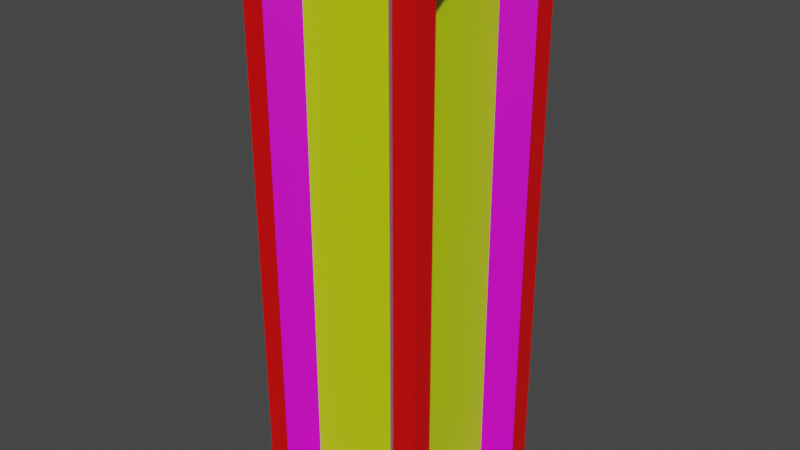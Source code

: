 # Source: Pillar2.blend  (saved by Blender 2.80.44; exported with 4.5.12 LTS)
import bpy
from mathutils import Matrix  # noqa: F401  (used for matrix-valued properties, if any)

bpy.ops.wm.read_factory_settings(use_empty=True)
scene = bpy.context.scene
scene.name = 'Scene'

# ---- collections
col_collection = bpy.data.collections.new('Collection'); scene.collection.children.link(col_collection)

# ---- materials (node trees are filled in below, after node groups)
mat_main = bpy.data.materials.new('Main')
mat_main.alpha_threshold = 0.0
mat_main.use_transparent_shadow = False
mat_main.roughness = 0.5
mat_main.line_color = (0.0, 0.0, 0.0, 1.0)
mat_border = bpy.data.materials.new('Border')
mat_border.use_transparent_shadow = False
mat_border.roughness = 0.25
mat_innerborder = bpy.data.materials.new('InnerBorder')
mat_innerborder.use_transparent_shadow = False
mat_innerborder.roughness = 0.25

# ---- material node trees
mat_main.use_nodes = True; mat_main.node_tree.nodes.clear()
_N = mat_main.node_tree.nodes; _L = mat_main.node_tree.links
n0 = _N.new('ShaderNodeOutputMaterial'); n0.name = 'Material Output'; n0.location = (300, 300)
n1 = _N.new('ShaderNodeBsdfPrincipled'); n1.name = 'Principled BSDF'; n1.location = (10, 300)
n1.distribution = 'GGX'
n1.subsurface_method = 'BURLEY'
n1.inputs[0].default_value = (0.5891, 0.8, 0.0, 1.0)
n1.inputs[3].default_value = 1.45
_L.new(n1.outputs[0], n0.inputs[0])
n0.is_active_output = True
mat_border.use_nodes = True; mat_border.node_tree.nodes.clear()
_N = mat_border.node_tree.nodes; _L = mat_border.node_tree.links
n0 = _N.new('ShaderNodeOutputMaterial'); n0.name = 'Material Output'; n0.location = (300, 300)
n1 = _N.new('ShaderNodeBsdfPrincipled'); n1.name = 'Principled BSDF'; n1.location = (10, 300)
n1.distribution = 'GGX'
n1.subsurface_method = 'BURLEY'
n1.inputs[0].default_value = (0.8, 0.0, 0.0, 1.0)
n1.inputs[3].default_value = 1.45
_L.new(n1.outputs[0], n0.inputs[0])
n0.is_active_output = True
mat_innerborder.use_nodes = True; mat_innerborder.node_tree.nodes.clear()
_N = mat_innerborder.node_tree.nodes; _L = mat_innerborder.node_tree.links
n0 = _N.new('ShaderNodeOutputMaterial'); n0.name = 'Material Output'; n0.location = (300, 300)
n1 = _N.new('ShaderNodeBsdfPrincipled'); n1.name = 'Principled BSDF'; n1.location = (10, 300)
n1.distribution = 'GGX'
n1.subsurface_method = 'BURLEY'
n1.inputs[0].default_value = (0.8, 0.0, 0.6973, 1.0)
n1.inputs[3].default_value = 1.45
_L.new(n1.outputs[0], n0.inputs[0])
n0.is_active_output = True

# ---- world
world_world = bpy.data.worlds.new('World'); scene.world = world_world
world_world.use_nodes = True; world_world.node_tree.nodes.clear()
_N = world_world.node_tree.nodes; _L = world_world.node_tree.links
n0 = _N.new('ShaderNodeOutputWorld'); n0.name = 'World Output'; n0.location = (300, 300)
n1 = _N.new('ShaderNodeBackground'); n1.name = 'Background'; n1.location = (10, 300)
n1.inputs[0].default_value = (0.05088, 0.05088, 0.05088, 1.0)
_L.new(n1.outputs[0], n0.inputs[0])
n0.is_active_output = True
world_world.color = (0.05088, 0.05088, 0.05088)
world_world.use_sun_shadow = False
world_world.sun_shadow_jitter_overblur = 0.0

# ---- meshes
me_cube = bpy.data.meshes.new('Cube')
me_cube.from_pydata([(4.0, 4.0, 25.0), (4.0, 4.0, 0.0), (-4.0, 4.0, 25.0), (-4.0, 4.0, 0.0), (0.0, 4.0, 0.0), (0.0, 4.0, 25.0), (-2.0, 4.0, 0.0), (-2.0, 4.0, 25.0), (-3.0, 4.0, 0.0), (-3.0, 4.0, 25.0), (2.0, 4.0, 25.0), (2.0, 4.0, 0.0), (3.0, 4.0, 25.0), (3.0, 4.0, 0.0), (4.0, 4.0, 12.5), (-4.0, 4.0, 12.5), (0.0, 3.0, 12.5), (-2.0, 3.0, 12.5), (-3.0, 4.0, 12.5), (2.0, 3.0, 12.5), (3.0, 4.0, 12.5), (4.0, 4.0, 6.25), (-4.0, 4.0, 6.25), (0.0, 3.0, 6.25), (-2.0, 3.0, 6.25), (-3.0, 4.0, 6.25), (2.0, 3.0, 6.25), (3.0, 4.0, 6.25), (4.0, 4.0, 3.125), (-4.0, 4.0, 3.125), (0.0, 3.0, 3.125), (-2.0, 3.0, 3.125), (-3.0, 4.0, 3.125), (2.0, 3.0, 3.125), (3.0, 4.0, 3.125), (4.0, 4.0, 1.562), (-4.0, 4.0, 1.562), (0.0, 3.0, 1.562), (-2.0, 3.0, 1.562), (-3.0, 4.0, 1.562), (2.0, 3.0, 1.562), (3.0, 4.0, 1.562), (4.0, 4.0, 0.7812), (-4.0, 4.0, 0.7812), (0.0, 4.0, 0.7812), (-2.0, 4.0, 0.7812), (-3.0, 4.0, 0.7812), (2.0, 4.0, 0.7812), (3.0, 4.0, 0.7812), (4.0, 4.0, 18.75), (-4.0, 4.0, 18.75), (0.0, 3.0, 18.75), (-2.0, 3.0, 18.75), (-3.0, 4.0, 18.75), (2.0, 3.0, 18.75), (3.0, 4.0, 18.75), (4.0, 4.0, 21.88), (-4.0, 4.0, 21.88), (0.0, 3.0, 21.88), (-2.0, 3.0, 21.88), (-3.0, 4.0, 21.88), (2.0, 3.0, 21.88), (3.0, 4.0, 21.88), (4.0, 4.0, 23.44), (-4.0, 4.0, 23.44), (0.0, 3.0, 23.44), (-2.0, 3.0, 23.44), (-3.0, 4.0, 23.44), (2.0, 3.0, 23.44), (3.0, 4.0, 23.44), (4.0, 4.0, 24.13), (-4.0, 4.0, 24.13), (0.0, 4.0, 24.13), (-2.0, 4.0, 24.13), (-3.0, 4.0, 24.13), (2.0, 4.0, 24.13), (3.0, 4.0, 24.13), (-4.0, 2.0, 25.0), (4.0, 2.0, 0.0), (-3.0, 2.0, 12.5), (-3.0, 2.0, 6.25), (-3.0, 2.0, 3.125), (-3.0, 2.0, 1.562), (-4.0, 2.0, 0.7812), (-3.0, 2.0, 18.75), (-3.0, 2.0, 21.88), (-3.0, 2.0, 23.44), (-4.0, 2.0, 24.13), (-4.0, 2.0, 0.0), (4.0, 2.0, 25.0), (0.0, 2.0, 0.0), (0.0, 2.0, 25.0), (-2.0, 2.0, 0.0), (-2.0, 2.0, 25.0), (-3.0, 2.0, 0.0), (-3.0, 2.0, 25.0), (2.0, 2.0, 25.0), (2.0, 2.0, 0.0), (3.0, 2.0, 25.0), (3.0, 2.0, 0.0), (3.0, 2.0, 12.5), (3.0, 2.0, 6.25), (3.0, 2.0, 3.125), (3.0, 2.0, 1.562), (4.0, 2.0, 0.7812), (3.0, 2.0, 18.75), (3.0, 2.0, 21.88), (3.0, 2.0, 23.44), (4.0, 2.0, 24.13), (-4.0, 3.0, 25.0), (4.0, 3.0, 0.0), (-4.0, 3.0, 12.5), (-4.0, 3.0, 6.25), (-4.0, 3.0, 3.125), (-4.0, 3.0, 1.562), (-4.0, 3.0, 0.7812), (-4.0, 3.0, 18.75), (-4.0, 3.0, 21.88), (-4.0, 3.0, 23.44), (-4.0, 3.0, 24.13), (-4.0, 3.0, 0.0), (4.0, 3.0, 25.0), (0.0, 3.0, 0.0), (0.0, 3.0, 25.0), (-2.0, 3.0, 0.0), (-2.0, 3.0, 25.0), (-3.0, 3.0, 0.0), (-3.0, 3.0, 25.0), (2.0, 3.0, 25.0), (2.0, 3.0, 0.0), (3.0, 3.0, 25.0), (3.0, 3.0, 0.0), (4.0, 3.0, 12.5), (4.0, 3.0, 6.25), (4.0, 3.0, 3.125), (4.0, 3.0, 1.562), (4.0, 3.0, 0.7812), (4.0, 3.0, 18.75), (4.0, 3.0, 21.88), (4.0, 3.0, 23.44), (4.0, 3.0, 24.13), (4.0, -4.0, 25.0), (4.0, -4.0, 0.0), (-4.0, -4.0, 25.0), (-4.0, -4.0, 0.0), (0.0, -4.0, 0.0), (0.0, -4.0, 25.0), (-2.0, -4.0, 0.0), (-2.0, -4.0, 25.0), (-3.0, -4.0, 0.0), (-3.0, -4.0, 25.0), (2.0, -4.0, 25.0), (2.0, -4.0, 0.0), (3.0, -4.0, 25.0), (3.0, -4.0, 0.0), (4.0, -4.0, 12.5), (-4.0, -4.0, 12.5), (0.0, -3.0, 12.5), (-2.0, -3.0, 12.5), (-3.0, -4.0, 12.5), (2.0, -3.0, 12.5), (3.0, -4.0, 12.5), (4.0, -4.0, 6.25), (-4.0, -4.0, 6.25), (0.0, -3.0, 6.25), (-2.0, -3.0, 6.25), (-3.0, -4.0, 6.25), (2.0, -3.0, 6.25), (3.0, -4.0, 6.25), (4.0, -4.0, 3.125), (-4.0, -4.0, 3.125), (0.0, -3.0, 3.125), (-2.0, -3.0, 3.125), (-3.0, -4.0, 3.125), (2.0, -3.0, 3.125), (3.0, -4.0, 3.125), (4.0, -4.0, 1.562), (-4.0, -4.0, 1.562), (0.0, -3.0, 1.562), (-2.0, -3.0, 1.562), (-3.0, -4.0, 1.562), (2.0, -3.0, 1.562), (3.0, -4.0, 1.562), (4.0, -4.0, 0.7812), (-4.0, -4.0, 0.7812), (0.0, -4.0, 0.7812), (-2.0, -4.0, 0.7812), (-3.0, -4.0, 0.7812), (2.0, -4.0, 0.7812), (3.0, -4.0, 0.7812), (4.0, -4.0, 18.75), (-4.0, -4.0, 18.75), (0.0, -3.0, 18.75), (-2.0, -3.0, 18.75), (-3.0, -4.0, 18.75), (2.0, -3.0, 18.75), (3.0, -4.0, 18.75), (4.0, -4.0, 21.88), (-4.0, -4.0, 21.88), (0.0, -3.0, 21.88), (-2.0, -3.0, 21.88), (-3.0, -4.0, 21.88), (2.0, -3.0, 21.88), (3.0, -4.0, 21.88), (4.0, -4.0, 23.44), (-4.0, -4.0, 23.44), (0.0, -3.0, 23.44), (-2.0, -3.0, 23.44), (-3.0, -4.0, 23.44), (2.0, -3.0, 23.44), (3.0, -4.0, 23.44), (4.0, -4.0, 24.13), (-4.0, -4.0, 24.13), (0.0, -4.0, 24.13), (-2.0, -4.0, 24.13), (-3.0, -4.0, 24.13), (2.0, -4.0, 24.13), (3.0, -4.0, 24.13), (-4.0, 0.0, 0.0), (4.0, 0.0, 25.0), (-4.0, 0.0, 25.0), (4.0, 0.0, 0.0), (0.0, 0.0, 0.0), (0.0, 0.0, 25.0), (-2.0, 0.0, 0.0), (-2.0, 0.0, 25.0), (-3.0, 0.0, 0.0), (-3.0, 0.0, 25.0), (2.0, 0.0, 25.0), (2.0, 0.0, 0.0), (3.0, 0.0, 25.0), (3.0, 0.0, 0.0), (3.0, 0.0, 12.5), (-3.0, 0.0, 12.5), (-3.0, 0.0, 6.25), (3.0, 0.0, 6.25), (3.0, 0.0, 3.125), (-3.0, 0.0, 3.125), (-3.0, 0.0, 1.562), (3.0, 0.0, 1.562), (4.0, 0.0, 0.7812), (-4.0, 0.0, 0.7812), (3.0, 0.0, 18.75), (-3.0, 0.0, 18.75), (3.0, 0.0, 21.88), (-3.0, 0.0, 21.88), (3.0, 0.0, 23.44), (-3.0, 0.0, 23.44), (4.0, 0.0, 24.13), (-4.0, 0.0, 24.13), (-4.0, -2.0, 25.0), (4.0, -2.0, 0.0), (-3.0, -2.0, 12.5), (-3.0, -2.0, 6.25), (-3.0, -2.0, 3.125), (-3.0, -2.0, 1.562), (-4.0, -2.0, 0.7812), (-3.0, -2.0, 18.75), (-3.0, -2.0, 21.88), (-3.0, -2.0, 23.44), (-4.0, -2.0, 24.13), (-4.0, -2.0, 0.0), (4.0, -2.0, 25.0), (0.0, -2.0, 0.0), (0.0, -2.0, 25.0), (-2.0, -2.0, 0.0), (-2.0, -2.0, 25.0), (-3.0, -2.0, 0.0), (-3.0, -2.0, 25.0), (2.0, -2.0, 25.0), (2.0, -2.0, 0.0), (3.0, -2.0, 25.0), (3.0, -2.0, 0.0), (3.0, -2.0, 12.5), (3.0, -2.0, 6.25), (3.0, -2.0, 3.125), (3.0, -2.0, 1.562), (4.0, -2.0, 0.7812), (3.0, -2.0, 18.75), (3.0, -2.0, 21.88), (3.0, -2.0, 23.44), (4.0, -2.0, 24.13), (-4.0, -3.0, 25.0), (4.0, -3.0, 0.0), (-4.0, -3.0, 12.5), (-4.0, -3.0, 6.25), (-4.0, -3.0, 3.125), (-4.0, -3.0, 1.562), (-4.0, -3.0, 0.7812), (-4.0, -3.0, 18.75), (-4.0, -3.0, 21.88), (-4.0, -3.0, 23.44), (-4.0, -3.0, 24.13), (-4.0, -3.0, 0.0), (4.0, -3.0, 25.0), (0.0, -3.0, 0.0), (0.0, -3.0, 25.0), (-2.0, -3.0, 0.0), (-2.0, -3.0, 25.0), (-3.0, -3.0, 0.0), (-3.0, -3.0, 25.0), (2.0, -3.0, 25.0), (2.0, -3.0, 0.0), (3.0, -3.0, 25.0), (3.0, -3.0, 0.0), (4.0, -3.0, 12.5), (4.0, -3.0, 6.25), (4.0, -3.0, 3.125), (4.0, -3.0, 1.562), (4.0, -3.0, 0.7812), (4.0, -3.0, 18.75), (4.0, -3.0, 21.88), (4.0, -3.0, 23.44), (4.0, -3.0, 24.13)], [], [(119, 109, 2, 71), (76, 12, 0, 70), (73, 7, 5, 72), (74, 9, 7, 73), (71, 2, 9, 74), (72, 5, 10, 75), (75, 10, 12, 76), (26, 19, 20, 27), (23, 16, 19, 26), (22, 15, 18, 25), (25, 18, 17, 24), (24, 17, 16, 23), (27, 20, 14, 21), (112, 111, 15, 22), (113, 112, 22, 29), (34, 27, 21, 28), (31, 24, 23, 30), (32, 25, 24, 31), (29, 22, 25, 32), (30, 23, 26, 33), (33, 26, 27, 34), (40, 33, 34, 41), (37, 30, 33, 40), (36, 29, 32, 39), (39, 32, 31, 38), (38, 31, 30, 37), (41, 34, 28, 35), (114, 113, 29, 36), (115, 114, 36, 43), (48, 41, 35, 42), (45, 38, 37, 44), (46, 39, 38, 45), (43, 36, 39, 46), (44, 37, 40, 47), (47, 40, 41, 48), (11, 47, 48, 13), (4, 44, 47, 11), (3, 43, 46, 8), (8, 46, 45, 6), (6, 45, 44, 4), (13, 48, 42, 1), (120, 115, 43, 3), (19, 54, 55, 20), (16, 51, 54, 19), (15, 50, 53, 18), (18, 53, 52, 17), (17, 52, 51, 16), (20, 55, 49, 14), (111, 116, 50, 15), (54, 61, 62, 55), (51, 58, 61, 54), (50, 57, 60, 53), (53, 60, 59, 52), (52, 59, 58, 51), (55, 62, 56, 49), (116, 117, 57, 50), (61, 68, 69, 62), (58, 65, 68, 61), (57, 64, 67, 60), (60, 67, 66, 59), (59, 66, 65, 58), (62, 69, 63, 56), (117, 118, 64, 57), (68, 75, 76, 69), (65, 72, 75, 68), (64, 71, 74, 67), (67, 74, 73, 66), (66, 73, 72, 65), (69, 76, 70, 63), (118, 119, 71, 64), (107, 108, 248, 246), (106, 107, 246, 244), (105, 106, 244, 242), (100, 105, 242, 232), (78, 104, 240, 221), (104, 103, 239, 240), (103, 102, 236, 239), (102, 101, 235, 236), (101, 100, 232, 235), (97, 99, 231, 229), (89, 98, 230, 219), (90, 97, 229, 222), (98, 96, 228, 230), (93, 95, 227, 225), (88, 94, 226, 218), (91, 93, 225, 223), (94, 92, 224, 226), (96, 91, 223, 228), (92, 90, 222, 224), (108, 89, 219, 248), (99, 78, 221, 231), (95, 77, 220, 227), (127, 109, 77, 95), (131, 110, 78, 99), (140, 121, 89, 108), (124, 122, 90, 92), (128, 123, 91, 96), (126, 124, 92, 94), (123, 125, 93, 91), (120, 126, 94, 88), (125, 127, 95, 93), (130, 128, 96, 98), (122, 129, 97, 90), (121, 130, 98, 89), (129, 131, 99, 97), (133, 132, 100, 101), (134, 133, 101, 102), (135, 134, 102, 103), (136, 135, 103, 104), (110, 136, 104, 78), (132, 137, 105, 100), (137, 138, 106, 105), (138, 139, 107, 106), (139, 140, 108, 107), (247, 249, 87, 86), (245, 247, 86, 85), (243, 245, 85, 84), (233, 243, 84, 79), (218, 241, 83, 88), (241, 238, 82, 83), (238, 237, 81, 82), (237, 234, 80, 81), (234, 233, 79, 80), (249, 220, 77, 87), (63, 70, 140, 139), (56, 63, 139, 138), (49, 56, 138, 137), (14, 49, 137, 132), (1, 42, 136, 110), (42, 35, 135, 136), (35, 28, 134, 135), (28, 21, 133, 134), (21, 14, 132, 133), (11, 13, 131, 129), (0, 12, 130, 121), (4, 11, 129, 122), (12, 10, 128, 130), (7, 9, 127, 125), (3, 8, 126, 120), (5, 7, 125, 123), (8, 6, 124, 126), (10, 5, 123, 128), (6, 4, 122, 124), (70, 0, 121, 140), (13, 1, 110, 131), (9, 2, 109, 127), (86, 87, 119, 118), (85, 86, 118, 117), (84, 85, 117, 116), (79, 84, 116, 111), (88, 83, 115, 120), (83, 82, 114, 115), (82, 81, 113, 114), (81, 80, 112, 113), (80, 79, 111, 112), (87, 77, 109, 119), (292, 212, 143, 282), (217, 211, 141, 153), (214, 213, 146, 148), (215, 214, 148, 150), (212, 215, 150, 143), (213, 216, 151, 146), (216, 217, 153, 151), (167, 168, 161, 160), (164, 167, 160, 157), (163, 166, 159, 156), (166, 165, 158, 159), (165, 164, 157, 158), (168, 162, 155, 161), (285, 163, 156, 284), (286, 170, 163, 285), (175, 169, 162, 168), (172, 171, 164, 165), (173, 172, 165, 166), (170, 173, 166, 163), (171, 174, 167, 164), (174, 175, 168, 167), (181, 182, 175, 174), (178, 181, 174, 171), (177, 180, 173, 170), (180, 179, 172, 173), (179, 178, 171, 172), (182, 176, 169, 175), (287, 177, 170, 286), (288, 184, 177, 287), (189, 183, 176, 182), (186, 185, 178, 179), (187, 186, 179, 180), (184, 187, 180, 177), (185, 188, 181, 178), (188, 189, 182, 181), (152, 154, 189, 188), (145, 152, 188, 185), (144, 149, 187, 184), (149, 147, 186, 187), (147, 145, 185, 186), (154, 142, 183, 189), (293, 144, 184, 288), (160, 161, 196, 195), (157, 160, 195, 192), (156, 159, 194, 191), (159, 158, 193, 194), (158, 157, 192, 193), (161, 155, 190, 196), (284, 156, 191, 289), (195, 196, 203, 202), (192, 195, 202, 199), (191, 194, 201, 198), (194, 193, 200, 201), (193, 192, 199, 200), (196, 190, 197, 203), (289, 191, 198, 290), (202, 203, 210, 209), (199, 202, 209, 206), (198, 201, 208, 205), (201, 200, 207, 208), (200, 199, 206, 207), (203, 197, 204, 210), (290, 198, 205, 291), (209, 210, 217, 216), (206, 209, 216, 213), (205, 208, 215, 212), (208, 207, 214, 215), (207, 206, 213, 214), (210, 204, 211, 217), (291, 205, 212, 292), (280, 246, 248, 281), (279, 244, 246, 280), (278, 242, 244, 279), (273, 232, 242, 278), (251, 221, 240, 277), (277, 240, 239, 276), (276, 239, 236, 275), (275, 236, 235, 274), (274, 235, 232, 273), (270, 229, 231, 272), (262, 219, 230, 271), (263, 222, 229, 270), (271, 230, 228, 269), (266, 225, 227, 268), (261, 218, 226, 267), (264, 223, 225, 266), (267, 226, 224, 265), (269, 228, 223, 264), (265, 224, 222, 263), (281, 248, 219, 262), (272, 231, 221, 251), (268, 227, 220, 250), (300, 268, 250, 282), (304, 272, 251, 283), (313, 281, 262, 294), (297, 265, 263, 295), (301, 269, 264, 296), (299, 267, 265, 297), (296, 264, 266, 298), (293, 261, 267, 299), (298, 266, 268, 300), (303, 271, 269, 301), (295, 263, 270, 302), (294, 262, 271, 303), (302, 270, 272, 304), (306, 274, 273, 305), (307, 275, 274, 306), (308, 276, 275, 307), (309, 277, 276, 308), (283, 251, 277, 309), (305, 273, 278, 310), (310, 278, 279, 311), (311, 279, 280, 312), (312, 280, 281, 313), (247, 259, 260, 249), (245, 258, 259, 247), (243, 257, 258, 245), (233, 252, 257, 243), (218, 261, 256, 241), (241, 256, 255, 238), (238, 255, 254, 237), (237, 254, 253, 234), (234, 253, 252, 233), (249, 260, 250, 220), (204, 312, 313, 211), (197, 311, 312, 204), (190, 310, 311, 197), (155, 305, 310, 190), (142, 283, 309, 183), (183, 309, 308, 176), (176, 308, 307, 169), (169, 307, 306, 162), (162, 306, 305, 155), (152, 302, 304, 154), (141, 294, 303, 153), (145, 295, 302, 152), (153, 303, 301, 151), (148, 298, 300, 150), (144, 293, 299, 149), (146, 296, 298, 148), (149, 299, 297, 147), (151, 301, 296, 146), (147, 297, 295, 145), (211, 313, 294, 141), (154, 304, 283, 142), (150, 300, 282, 143), (259, 291, 292, 260), (258, 290, 291, 259), (257, 289, 290, 258), (252, 284, 289, 257), (261, 293, 288, 256), (256, 288, 287, 255), (255, 287, 286, 254), (254, 286, 285, 253), (253, 285, 284, 252), (260, 292, 282, 250)])
me_cube.polygons.foreach_set('material_index', [1, 1, 1, 1, 1, 1, 1, 2, 0, 1, 2, 0, 1, 1, 1, 1, 0, 2, 1, 0, 2, 2, 0, 1, 2, 0, 1, 1, 1, 1, 2, 2, 1, 2, 2, 1, 1, 1, 1, 1, 1, 1, 2, 0, 1, 2, 0, 1, 1, 2, 0, 1, 2, 0, 1, 1, 2, 0, 1, 2, 0, 1, 1, 2, 2, 1, 2, 2, 1, 1, 2, 0, 0, 0, 1, 2, 0, 0, 0, 0, 1, 0, 2, 2, 0, 0, 0, 0, 0, 1, 0, 1, 1, 0, 1, 0, 2, 0, 2, 0, 2, 2, 0, 1, 0, 2, 2, 2, 2, 1, 2, 2, 2, 2, 2, 0, 0, 0, 1, 2, 0, 0, 0, 1, 1, 1, 1, 1, 1, 1, 1, 1, 1, 0, 1, 0, 1, 1, 0, 1, 0, 1, 0, 1, 0, 1, 2, 2, 2, 2, 1, 2, 2, 2, 2, 1, 1, 1, 1, 1, 1, 1, 1, 2, 0, 1, 2, 0, 1, 1, 1, 1, 0, 2, 1, 0, 2, 2, 0, 1, 2, 0, 1, 1, 1, 1, 2, 2, 1, 2, 2, 1, 1, 1, 1, 1, 1, 1, 2, 0, 1, 2, 0, 1, 1, 2, 0, 1, 2, 0, 1, 1, 2, 0, 1, 2, 0, 1, 1, 2, 2, 1, 2, 2, 1, 1, 2, 0, 0, 0, 1, 2, 0, 0, 0, 0, 1, 0, 2, 2, 0, 0, 0, 0, 0, 1, 0, 1, 1, 0, 1, 0, 2, 0, 2, 0, 2, 2, 0, 1, 0, 2, 2, 2, 2, 1, 2, 2, 2, 2, 2, 0, 0, 0, 1, 2, 0, 0, 0, 1, 1, 1, 1, 1, 1, 1, 1, 1, 1, 0, 1, 0, 1, 1, 0, 1, 0, 1, 0, 1, 0, 1, 2, 2, 2, 2, 1, 2, 2, 2, 2, 1])
_uv = me_cube.uv_layers.new(name='UVMap')
_uv.uv.foreach_set('vector', [0.6163, 0.7188, 0.625, 0.7188, 0.625, 0.75, 0.6163, 0.75, 0.8663, 0.7188, 0.875, 0.7188, 0.875, 0.75, 0.8663, 0.75, 0.8663, 0.5625, 0.875, 0.5625, 0.875, 0.625, 0.8663, 0.625, 0.8663, 0.5312, 0.875, 0.5312, 0.875, 0.5625, 0.8663, 0.5625, 0.8663, 0.5, 0.875, 0.5, 0.875, 0.5312, 0.8663, 0.5312, 0.8663, 0.625, 0.875, 0.625, 0.875, 0.6875, 0.8663, 0.6875, 0.8663, 0.6875, 0.875, 0.6875, 0.875, 0.7188, 0.8663, 0.7188, 0.6875, 0.6875, 0.75, 0.6875, 0.75, 0.7188, 0.6875, 0.7188, 0.6875, 0.625, 0.75, 0.625, 0.75, 0.6875, 0.6875, 0.6875, 0.6875, 0.5, 0.75, 0.5, 0.75, 0.5312, 0.6875, 0.5312, 0.6875, 0.5312, 0.75, 0.5312, 0.75, 0.5625, 0.6875, 0.5625, 0.6875, 0.5625, 0.75, 0.5625, 0.75, 0.625, 0.6875, 0.625, 0.6875, 0.7188, 0.75, 0.7188, 0.75, 0.75, 0.6875, 0.75, 0.4375, 0.7188, 0.5, 0.7188, 0.5, 0.75, 0.4375, 0.75, 0.4062, 0.7188, 0.4375, 0.7188, 0.4375, 0.75, 0.4062, 0.75, 0.6562, 0.7188, 0.6875, 0.7188, 0.6875, 0.75, 0.6562, 0.75, 0.6562, 0.5625, 0.6875, 0.5625, 0.6875, 0.625, 0.6562, 0.625, 0.6562, 0.5312, 0.6875, 0.5312, 0.6875, 0.5625, 0.6562, 0.5625, 0.6562, 0.5, 0.6875, 0.5, 0.6875, 0.5312, 0.6562, 0.5312, 0.6562, 0.625, 0.6875, 0.625, 0.6875, 0.6875, 0.6562, 0.6875, 0.6562, 0.6875, 0.6875, 0.6875, 0.6875, 0.7188, 0.6562, 0.7188, 0.6406, 0.6875, 0.6562, 0.6875, 0.6562, 0.7188, 0.6406, 0.7188, 0.6406, 0.625, 0.6562, 0.625, 0.6562, 0.6875, 0.6406, 0.6875, 0.6406, 0.5, 0.6562, 0.5, 0.6562, 0.5312, 0.6406, 0.5312, 0.6406, 0.5312, 0.6562, 0.5312, 0.6562, 0.5625, 0.6406, 0.5625, 0.6406, 0.5625, 0.6562, 0.5625, 0.6562, 0.625, 0.6406, 0.625, 0.6406, 0.7188, 0.6562, 0.7188, 0.6562, 0.75, 0.6406, 0.75, 0.3906, 0.7188, 0.4062, 0.7188, 0.4062, 0.75, 0.3906, 0.75, 0.3828, 0.7188, 0.3906, 0.7188, 0.3906, 0.75, 0.3828, 0.75, 0.6328, 0.7188, 0.6406, 0.7188, 0.6406, 0.75, 0.6328, 0.75, 0.6328, 0.5625, 0.6406, 0.5625, 0.6406, 0.625, 0.6328, 0.625, 0.6328, 0.5312, 0.6406, 0.5312, 0.6406, 0.5625, 0.6328, 0.5625, 0.6328, 0.5, 0.6406, 0.5, 0.6406, 0.5312, 0.6328, 0.5312, 0.6328, 0.625, 0.6406, 0.625, 0.6406, 0.6875, 0.6328, 0.6875, 0.6328, 0.6875, 0.6406, 0.6875, 0.6406, 0.7188, 0.6328, 0.7188, 0.625, 0.6875, 0.6328, 0.6875, 0.6328, 0.7188, 0.625, 0.7188, 0.625, 0.625, 0.6328, 0.625, 0.6328, 0.6875, 0.625, 0.6875, 0.625, 0.5, 0.6328, 0.5, 0.6328, 0.5312, 0.625, 0.5312, 0.625, 0.5312, 0.6328, 0.5312, 0.6328, 0.5625, 0.625, 0.5625, 0.625, 0.5625, 0.6328, 0.5625, 0.6328, 0.625, 0.625, 0.625, 0.625, 0.7188, 0.6328, 0.7188, 0.6328, 0.75, 0.625, 0.75, 0.375, 0.7188, 0.3828, 0.7188, 0.3828, 0.75, 0.375, 0.75, 0.75, 0.6875, 0.8125, 0.6875, 0.8125, 0.7188, 0.75, 0.7188, 0.75, 0.625, 0.8125, 0.625, 0.8125, 0.6875, 0.75, 0.6875, 0.75, 0.5, 0.8125, 0.5, 0.8125, 0.5312, 0.75, 0.5312, 0.75, 0.5312, 0.8125, 0.5312, 0.8125, 0.5625, 0.75, 0.5625, 0.75, 0.5625, 0.8125, 0.5625, 0.8125, 0.625, 0.75, 0.625, 0.75, 0.7188, 0.8125, 0.7188, 0.8125, 0.75, 0.75, 0.75, 0.5, 0.7188, 0.5625, 0.7188, 0.5625, 0.75, 0.5, 0.75, 0.8125, 0.6875, 0.8438, 0.6875, 0.8438, 0.7188, 0.8125, 0.7188, 0.8125, 0.625, 0.8438, 0.625, 0.8438, 0.6875, 0.8125, 0.6875, 0.8125, 0.5, 0.8438, 0.5, 0.8438, 0.5312, 0.8125, 0.5312, 0.8125, 0.5312, 0.8438, 0.5312, 0.8438, 0.5625, 0.8125, 0.5625, 0.8125, 0.5625, 0.8438, 0.5625, 0.8438, 0.625, 0.8125, 0.625, 0.8125, 0.7188, 0.8438, 0.7188, 0.8438, 0.75, 0.8125, 0.75, 0.5625, 0.7188, 0.5938, 0.7188, 0.5938, 0.75, 0.5625, 0.75, 0.8438, 0.6875, 0.8594, 0.6875, 0.8594, 0.7188, 0.8438, 0.7188, 0.8438, 0.625, 0.8594, 0.625, 0.8594, 0.6875, 0.8438, 0.6875, 0.8438, 0.5, 0.8594, 0.5, 0.8594, 0.5312, 0.8438, 0.5312, 0.8438, 0.5312, 0.8594, 0.5312, 0.8594, 0.5625, 0.8438, 0.5625, 0.8438, 0.5625, 0.8594, 0.5625, 0.8594, 0.625, 0.8438, 0.625, 0.8438, 0.7188, 0.8594, 0.7188, 0.8594, 0.75, 0.8438, 0.75, 0.5938, 0.7188, 0.6094, 0.7188, 0.6094, 0.75, 0.5938, 0.75, 0.8594, 0.6875, 0.8663, 0.6875, 0.8663, 0.7188, 0.8594, 0.7188, 0.8594, 0.625, 0.8663, 0.625, 0.8663, 0.6875, 0.8594, 0.6875, 0.8594, 0.5, 0.8663, 0.5, 0.8663, 0.5312, 0.8594, 0.5312, 0.8594, 0.5312, 0.8663, 0.5312, 0.8663, 0.5625, 0.8594, 0.5625, 0.8594, 0.5625, 0.8663, 0.5625, 0.8663, 0.625, 0.8594, 0.625, 0.8594, 0.7188, 0.8663, 0.7188, 0.8663, 0.75, 0.8594, 0.75, 0.6094, 0.7188, 0.6163, 0.7188, 0.6163, 0.75, 0.6094, 0.75, 0.3594, 0.5625, 0.3663, 0.5625, 0.3663, 0.625, 0.3594, 0.625, 0.3438, 0.5625, 0.3594, 0.5625, 0.3594, 0.625, 0.3438, 0.625, 0.3125, 0.5625, 0.3438, 0.5625, 0.3438, 0.625, 0.3125, 0.625, 0.25, 0.5625, 0.3125, 0.5625, 0.3125, 0.625, 0.25, 0.625, 0.125, 0.5625, 0.1328, 0.5625, 0.1328, 0.625, 0.125, 0.625, 0.1328, 0.5625, 0.1406, 0.5625, 0.1406, 0.625, 0.1328, 0.625, 0.1406, 0.5625, 0.1562, 0.5625, 0.1562, 0.625, 0.1406, 0.625, 0.1562, 0.5625, 0.1875, 0.5625, 0.1875, 0.625, 0.1562, 0.625, 0.1875, 0.5625, 0.25, 0.5625, 0.25, 0.625, 0.1875, 0.625, 0.5625, 0.8125, 0.5938, 0.8125, 0.5938, 0.875, 0.5625, 0.875, 0.375, 0.0625, 0.4062, 0.0625, 0.4062, 0.125, 0.375, 0.125, 0.5, 0.8125, 0.5625, 0.8125, 0.5625, 0.875, 0.5, 0.875, 0.4062, 0.0625, 0.4375, 0.0625, 0.4375, 0.125, 0.4062, 0.125, 0.5625, 0.0625, 0.5938, 0.0625, 0.5938, 0.125, 0.5625, 0.125, 0.375, 0.8125, 0.4062, 0.8125, 0.4062, 0.875, 0.375, 0.875, 0.5, 0.0625, 0.5625, 0.0625, 0.5625, 0.125, 0.5, 0.125, 0.4062, 0.8125, 0.4375, 0.8125, 0.4375, 0.875, 0.4062, 0.875, 0.4375, 0.0625, 0.5, 0.0625, 0.5, 0.125, 0.4375, 0.125, 0.4375, 0.8125, 0.5, 0.8125, 0.5, 0.875, 0.4375, 0.875, 0.3663, 0.5625, 0.375, 0.5625, 0.375, 0.625, 0.3663, 0.625, 0.5938, 0.8125, 0.625, 0.8125, 0.625, 0.875, 0.5938, 0.875, 0.5938, 0.0625, 0.625, 0.0625, 0.625, 0.125, 0.5938, 0.125, 0.5938, 0.03125, 0.625, 0.03125, 0.625, 0.0625, 0.5938, 0.0625, 0.5938, 0.7812, 0.625, 0.7812, 0.625, 0.8125, 0.5938, 0.8125, 0.3663, 0.5312, 0.375, 0.5312, 0.375, 0.5625, 0.3663, 0.5625, 0.4375, 0.7812, 0.5, 0.7812, 0.5, 0.8125, 0.4375, 0.8125, 0.4375, 0.03125, 0.5, 0.03125, 0.5, 0.0625, 0.4375, 0.0625, 0.4062, 0.7812, 0.4375, 0.7812, 0.4375, 0.8125, 0.4062, 0.8125, 0.5, 0.03125, 0.5625, 0.03125, 0.5625, 0.0625, 0.5, 0.0625, 0.375, 0.7812, 0.4062, 0.7812, 0.4062, 0.8125, 0.375, 0.8125, 0.5625, 0.03125, 0.5938, 0.03125, 0.5938, 0.0625, 0.5625, 0.0625, 0.4062, 0.03125, 0.4375, 0.03125, 0.4375, 0.0625, 0.4062, 0.0625, 0.5, 0.7812, 0.5625, 0.7812, 0.5625, 0.8125, 0.5, 0.8125, 0.375, 0.03125, 0.4062, 0.03125, 0.4062, 0.0625, 0.375, 0.0625, 0.5625, 0.7812, 0.5938, 0.7812, 0.5938, 0.8125, 0.5625, 0.8125, 0.1875, 0.5312, 0.25, 0.5312, 0.25, 0.5625, 0.1875, 0.5625, 0.1562, 0.5312, 0.1875, 0.5312, 0.1875, 0.5625, 0.1562, 0.5625, 0.1406, 0.5312, 0.1562, 0.5312, 0.1562, 0.5625, 0.1406, 0.5625, 0.1328, 0.5312, 0.1406, 0.5312, 0.1406, 0.5625, 0.1328, 0.5625, 0.125, 0.5312, 0.1328, 0.5312, 0.1328, 0.5625, 0.125, 0.5625, 0.25, 0.5312, 0.3125, 0.5312, 0.3125, 0.5625, 0.25, 0.5625, 0.3125, 0.5312, 0.3438, 0.5312, 0.3438, 0.5625, 0.3125, 0.5625, 0.3438, 0.5312, 0.3594, 0.5312, 0.3594, 0.5625, 0.3438, 0.5625, 0.3594, 0.5312, 0.3663, 0.5312, 0.3663, 0.5625, 0.3594, 0.5625, 0.6094, 0.625, 0.6163, 0.625, 0.6163, 0.6875, 0.6094, 0.6875, 0.5938, 0.625, 0.6094, 0.625, 0.6094, 0.6875, 0.5938, 0.6875, 0.5625, 0.625, 0.5938, 0.625, 0.5938, 0.6875, 0.5625, 0.6875, 0.5, 0.625, 0.5625, 0.625, 0.5625, 0.6875, 0.5, 0.6875, 0.375, 0.625, 0.3828, 0.625, 0.3828, 0.6875, 0.375, 0.6875, 0.3828, 0.625, 0.3906, 0.625, 0.3906, 0.6875, 0.3828, 0.6875, 0.3906, 0.625, 0.4062, 0.625, 0.4062, 0.6875, 0.3906, 0.6875, 0.4062, 0.625, 0.4375, 0.625, 0.4375, 0.6875, 0.4062, 0.6875, 0.4375, 0.625, 0.5, 0.625, 0.5, 0.6875, 0.4375, 0.6875, 0.6163, 0.625, 0.625, 0.625, 0.625, 0.6875, 0.6163, 0.6875, 0.3594, 0.5, 0.3663, 0.5, 0.3663, 0.5312, 0.3594, 0.5312, 0.3438, 0.5, 0.3594, 0.5, 0.3594, 0.5312, 0.3438, 0.5312, 0.3125, 0.5, 0.3438, 0.5, 0.3438, 0.5312, 0.3125, 0.5312, 0.25, 0.5, 0.3125, 0.5, 0.3125, 0.5312, 0.25, 0.5312, 0.125, 0.5, 0.1328, 0.5, 0.1328, 0.5312, 0.125, 0.5312, 0.1328, 0.5, 0.1406, 0.5, 0.1406, 0.5312, 0.1328, 0.5312, 0.1406, 0.5, 0.1562, 0.5, 0.1562, 0.5312, 0.1406, 0.5312, 0.1562, 0.5, 0.1875, 0.5, 0.1875, 0.5312, 0.1562, 0.5312, 0.1875, 0.5, 0.25, 0.5, 0.25, 0.5312, 0.1875, 0.5312, 0.5625, 0.75, 0.5938, 0.75, 0.5938, 0.7812, 0.5625, 0.7812, 0.375, 0.0, 0.4062, 0.0, 0.4062, 0.03125, 0.375, 0.03125, 0.5, 0.75, 0.5625, 0.75, 0.5625, 0.7812, 0.5, 0.7812, 0.4062, 0.0, 0.4375, 0.0, 0.4375, 0.03125, 0.4062, 0.03125, 0.5625, 0.0, 0.5938, 0.0, 0.5938, 0.03125, 0.5625, 0.03125, 0.375, 0.75, 0.4062, 0.75, 0.4062, 0.7812, 0.375, 0.7812, 0.5, 0.0, 0.5625, 0.0, 0.5625, 0.03125, 0.5, 0.03125, 0.4062, 0.75, 0.4375, 0.75, 0.4375, 0.7812, 0.4062, 0.7812, 0.4375, 0.0, 0.5, 0.0, 0.5, 0.03125, 0.4375, 0.03125, 0.4375, 0.75, 0.5, 0.75, 0.5, 0.7812, 0.4375, 0.7812, 0.3663, 0.5, 0.375, 0.5, 0.375, 0.5312, 0.3663, 0.5312, 0.5938, 0.75, 0.625, 0.75, 0.625, 0.7812, 0.5938, 0.7812, 0.5938, 0.0, 0.625, 0.0, 0.625, 0.03125, 0.5938, 0.03125, 0.6094, 0.6875, 0.6163, 0.6875, 0.6163, 0.7188, 0.6094, 0.7188, 0.5938, 0.6875, 0.6094, 0.6875, 0.6094, 0.7188, 0.5938, 0.7188, 0.5625, 0.6875, 0.5938, 0.6875, 0.5938, 0.7188, 0.5625, 0.7188, 0.5, 0.6875, 0.5625, 0.6875, 0.5625, 0.7188, 0.5, 0.7188, 0.375, 0.6875, 0.3828, 0.6875, 0.3828, 0.7188, 0.375, 0.7188, 0.3828, 0.6875, 0.3906, 0.6875, 0.3906, 0.7188, 0.3828, 0.7188, 0.3906, 0.6875, 0.4062, 0.6875, 0.4062, 0.7188, 0.3906, 0.7188, 0.4062, 0.6875, 0.4375, 0.6875, 0.4375, 0.7188, 0.4062, 0.7188, 0.4375, 0.6875, 0.5, 0.6875, 0.5, 0.7188, 0.4375, 0.7188, 0.6163, 0.6875, 0.625, 0.6875, 0.625, 0.7188, 0.6163, 0.7188, 0.6163, 0.7188, 0.6163, 0.75, 0.625, 0.75, 0.625, 0.7188, 0.8663, 0.7188, 0.8663, 0.75, 0.875, 0.75, 0.875, 0.7188, 0.8663, 0.5625, 0.8663, 0.625, 0.875, 0.625, 0.875, 0.5625, 0.8663, 0.5312, 0.8663, 0.5625, 0.875, 0.5625, 0.875, 0.5312, 0.8663, 0.5, 0.8663, 0.5312, 0.875, 0.5312, 0.875, 0.5, 0.8663, 0.625, 0.8663, 0.6875, 0.875, 0.6875, 0.875, 0.625, 0.8663, 0.6875, 0.8663, 0.7188, 0.875, 0.7188, 0.875, 0.6875, 0.6875, 0.6875, 0.6875, 0.7188, 0.75, 0.7188, 0.75, 0.6875, 0.6875, 0.625, 0.6875, 0.6875, 0.75, 0.6875, 0.75, 0.625, 0.6875, 0.5, 0.6875, 0.5312, 0.75, 0.5312, 0.75, 0.5, 0.6875, 0.5312, 0.6875, 0.5625, 0.75, 0.5625, 0.75, 0.5312, 0.6875, 0.5625, 0.6875, 0.625, 0.75, 0.625, 0.75, 0.5625, 0.6875, 0.7188, 0.6875, 0.75, 0.75, 0.75, 0.75, 0.7188, 0.4375, 0.7188, 0.4375, 0.75, 0.5, 0.75, 0.5, 0.7188, 0.4062, 0.7188, 0.4062, 0.75, 0.4375, 0.75, 0.4375, 0.7188, 0.6562, 0.7188, 0.6562, 0.75, 0.6875, 0.75, 0.6875, 0.7188, 0.6562, 0.5625, 0.6562, 0.625, 0.6875, 0.625, 0.6875, 0.5625, 0.6562, 0.5312, 0.6562, 0.5625, 0.6875, 0.5625, 0.6875, 0.5312, 0.6562, 0.5, 0.6562, 0.5312, 0.6875, 0.5312, 0.6875, 0.5, 0.6562, 0.625, 0.6562, 0.6875, 0.6875, 0.6875, 0.6875, 0.625, 0.6562, 0.6875, 0.6562, 0.7188, 0.6875, 0.7188, 0.6875, 0.6875, 0.6406, 0.6875, 0.6406, 0.7188, 0.6562, 0.7188, 0.6562, 0.6875, 0.6406, 0.625, 0.6406, 0.6875, 0.6562, 0.6875, 0.6562, 0.625, 0.6406, 0.5, 0.6406, 0.5312, 0.6562, 0.5312, 0.6562, 0.5, 0.6406, 0.5312, 0.6406, 0.5625, 0.6562, 0.5625, 0.6562, 0.5312, 0.6406, 0.5625, 0.6406, 0.625, 0.6562, 0.625, 0.6562, 0.5625, 0.6406, 0.7188, 0.6406, 0.75, 0.6562, 0.75, 0.6562, 0.7188, 0.3906, 0.7188, 0.3906, 0.75, 0.4062, 0.75, 0.4062, 0.7188, 0.3828, 0.7188, 0.3828, 0.75, 0.3906, 0.75, 0.3906, 0.7188, 0.6328, 0.7188, 0.6328, 0.75, 0.6406, 0.75, 0.6406, 0.7188, 0.6328, 0.5625, 0.6328, 0.625, 0.6406, 0.625, 0.6406, 0.5625, 0.6328, 0.5312, 0.6328, 0.5625, 0.6406, 0.5625, 0.6406, 0.5312, 0.6328, 0.5, 0.6328, 0.5312, 0.6406, 0.5312, 0.6406, 0.5, 0.6328, 0.625, 0.6328, 0.6875, 0.6406, 0.6875, 0.6406, 0.625, 0.6328, 0.6875, 0.6328, 0.7188, 0.6406, 0.7188, 0.6406, 0.6875, 0.625, 0.6875, 0.625, 0.7188, 0.6328, 0.7188, 0.6328, 0.6875, 0.625, 0.625, 0.625, 0.6875, 0.6328, 0.6875, 0.6328, 0.625, 0.625, 0.5, 0.625, 0.5312, 0.6328, 0.5312, 0.6328, 0.5, 0.625, 0.5312, 0.625, 0.5625, 0.6328, 0.5625, 0.6328, 0.5312, 0.625, 0.5625, 0.625, 0.625, 0.6328, 0.625, 0.6328, 0.5625, 0.625, 0.7188, 0.625, 0.75, 0.6328, 0.75, 0.6328, 0.7188, 0.375, 0.7188, 0.375, 0.75, 0.3828, 0.75, 0.3828, 0.7188, 0.75, 0.6875, 0.75, 0.7188, 0.8125, 0.7188, 0.8125, 0.6875, 0.75, 0.625, 0.75, 0.6875, 0.8125, 0.6875, 0.8125, 0.625, 0.75, 0.5, 0.75, 0.5312, 0.8125, 0.5312, 0.8125, 0.5, 0.75, 0.5312, 0.75, 0.5625, 0.8125, 0.5625, 0.8125, 0.5312, 0.75, 0.5625, 0.75, 0.625, 0.8125, 0.625, 0.8125, 0.5625, 0.75, 0.7188, 0.75, 0.75, 0.8125, 0.75, 0.8125, 0.7188, 0.5, 0.7188, 0.5, 0.75, 0.5625, 0.75, 0.5625, 0.7188, 0.8125, 0.6875, 0.8125, 0.7188, 0.8438, 0.7188, 0.8438, 0.6875, 0.8125, 0.625, 0.8125, 0.6875, 0.8438, 0.6875, 0.8438, 0.625, 0.8125, 0.5, 0.8125, 0.5312, 0.8438, 0.5312, 0.8438, 0.5, 0.8125, 0.5312, 0.8125, 0.5625, 0.8438, 0.5625, 0.8438, 0.5312, 0.8125, 0.5625, 0.8125, 0.625, 0.8438, 0.625, 0.8438, 0.5625, 0.8125, 0.7188, 0.8125, 0.75, 0.8438, 0.75, 0.8438, 0.7188, 0.5625, 0.7188, 0.5625, 0.75, 0.5938, 0.75, 0.5938, 0.7188, 0.8438, 0.6875, 0.8438, 0.7188, 0.8594, 0.7188, 0.8594, 0.6875, 0.8438, 0.625, 0.8438, 0.6875, 0.8594, 0.6875, 0.8594, 0.625, 0.8438, 0.5, 0.8438, 0.5312, 0.8594, 0.5312, 0.8594, 0.5, 0.8438, 0.5312, 0.8438, 0.5625, 0.8594, 0.5625, 0.8594, 0.5312, 0.8438, 0.5625, 0.8438, 0.625, 0.8594, 0.625, 0.8594, 0.5625, 0.8438, 0.7188, 0.8438, 0.75, 0.8594, 0.75, 0.8594, 0.7188, 0.5938, 0.7188, 0.5938, 0.75, 0.6094, 0.75, 0.6094, 0.7188, 0.8594, 0.6875, 0.8594, 0.7188, 0.8663, 0.7188, 0.8663, 0.6875, 0.8594, 0.625, 0.8594, 0.6875, 0.8663, 0.6875, 0.8663, 0.625, 0.8594, 0.5, 0.8594, 0.5312, 0.8663, 0.5312, 0.8663, 0.5, 0.8594, 0.5312, 0.8594, 0.5625, 0.8663, 0.5625, 0.8663, 0.5312, 0.8594, 0.5625, 0.8594, 0.625, 0.8663, 0.625, 0.8663, 0.5625, 0.8594, 0.7188, 0.8594, 0.75, 0.8663, 0.75, 0.8663, 0.7188, 0.6094, 0.7188, 0.6094, 0.75, 0.6163, 0.75, 0.6163, 0.7188, 0.3594, 0.5625, 0.3594, 0.625, 0.3663, 0.625, 0.3663, 0.5625, 0.3438, 0.5625, 0.3438, 0.625, 0.3594, 0.625, 0.3594, 0.5625, 0.3125, 0.5625, 0.3125, 0.625, 0.3438, 0.625, 0.3438, 0.5625, 0.25, 0.5625, 0.25, 0.625, 0.3125, 0.625, 0.3125, 0.5625, 0.125, 0.5625, 0.125, 0.625, 0.1328, 0.625, 0.1328, 0.5625, 0.1328, 0.5625, 0.1328, 0.625, 0.1406, 0.625, 0.1406, 0.5625, 0.1406, 0.5625, 0.1406, 0.625, 0.1562, 0.625, 0.1562, 0.5625, 0.1562, 0.5625, 0.1562, 0.625, 0.1875, 0.625, 0.1875, 0.5625, 0.1875, 0.5625, 0.1875, 0.625, 0.25, 0.625, 0.25, 0.5625, 0.5625, 0.8125, 0.5625, 0.875, 0.5938, 0.875, 0.5938, 0.8125, 0.375, 0.0625, 0.375, 0.125, 0.4062, 0.125, 0.4062, 0.0625, 0.5, 0.8125, 0.5, 0.875, 0.5625, 0.875, 0.5625, 0.8125, 0.4062, 0.0625, 0.4062, 0.125, 0.4375, 0.125, 0.4375, 0.0625, 0.5625, 0.0625, 0.5625, 0.125, 0.5938, 0.125, 0.5938, 0.0625, 0.375, 0.8125, 0.375, 0.875, 0.4062, 0.875, 0.4062, 0.8125, 0.5, 0.0625, 0.5, 0.125, 0.5625, 0.125, 0.5625, 0.0625, 0.4062, 0.8125, 0.4062, 0.875, 0.4375, 0.875, 0.4375, 0.8125, 0.4375, 0.0625, 0.4375, 0.125, 0.5, 0.125, 0.5, 0.0625, 0.4375, 0.8125, 0.4375, 0.875, 0.5, 0.875, 0.5, 0.8125, 0.3663, 0.5625, 0.3663, 0.625, 0.375, 0.625, 0.375, 0.5625, 0.5938, 0.8125, 0.5938, 0.875, 0.625, 0.875, 0.625, 0.8125, 0.5938, 0.0625, 0.5938, 0.125, 0.625, 0.125, 0.625, 0.0625, 0.5938, 0.03125, 0.5938, 0.0625, 0.625, 0.0625, 0.625, 0.03125, 0.5938, 0.7812, 0.5938, 0.8125, 0.625, 0.8125, 0.625, 0.7812, 0.3663, 0.5312, 0.3663, 0.5625, 0.375, 0.5625, 0.375, 0.5312, 0.4375, 0.7812, 0.4375, 0.8125, 0.5, 0.8125, 0.5, 0.7812, 0.4375, 0.03125, 0.4375, 0.0625, 0.5, 0.0625, 0.5, 0.03125, 0.4062, 0.7812, 0.4062, 0.8125, 0.4375, 0.8125, 0.4375, 0.7812, 0.5, 0.03125, 0.5, 0.0625, 0.5625, 0.0625, 0.5625, 0.03125, 0.375, 0.7812, 0.375, 0.8125, 0.4062, 0.8125, 0.4062, 0.7812, 0.5625, 0.03125, 0.5625, 0.0625, 0.5938, 0.0625, 0.5938, 0.03125, 0.4062, 0.03125, 0.4062, 0.0625, 0.4375, 0.0625, 0.4375, 0.03125, 0.5, 0.7812, 0.5, 0.8125, 0.5625, 0.8125, 0.5625, 0.7812, 0.375, 0.03125, 0.375, 0.0625, 0.4062, 0.0625, 0.4062, 0.03125, 0.5625, 0.7812, 0.5625, 0.8125, 0.5938, 0.8125, 0.5938, 0.7812, 0.1875, 0.5312, 0.1875, 0.5625, 0.25, 0.5625, 0.25, 0.5312, 0.1562, 0.5312, 0.1562, 0.5625, 0.1875, 0.5625, 0.1875, 0.5312, 0.1406, 0.5312, 0.1406, 0.5625, 0.1562, 0.5625, 0.1562, 0.5312, 0.1328, 0.5312, 0.1328, 0.5625, 0.1406, 0.5625, 0.1406, 0.5312, 0.125, 0.5312, 0.125, 0.5625, 0.1328, 0.5625, 0.1328, 0.5312, 0.25, 0.5312, 0.25, 0.5625, 0.3125, 0.5625, 0.3125, 0.5312, 0.3125, 0.5312, 0.3125, 0.5625, 0.3438, 0.5625, 0.3438, 0.5312, 0.3438, 0.5312, 0.3438, 0.5625, 0.3594, 0.5625, 0.3594, 0.5312, 0.3594, 0.5312, 0.3594, 0.5625, 0.3663, 0.5625, 0.3663, 0.5312, 0.6094, 0.625, 0.6094, 0.6875, 0.6163, 0.6875, 0.6163, 0.625, 0.5938, 0.625, 0.5938, 0.6875, 0.6094, 0.6875, 0.6094, 0.625, 0.5625, 0.625, 0.5625, 0.6875, 0.5938, 0.6875, 0.5938, 0.625, 0.5, 0.625, 0.5, 0.6875, 0.5625, 0.6875, 0.5625, 0.625, 0.375, 0.625, 0.375, 0.6875, 0.3828, 0.6875, 0.3828, 0.625, 0.3828, 0.625, 0.3828, 0.6875, 0.3906, 0.6875, 0.3906, 0.625, 0.3906, 0.625, 0.3906, 0.6875, 0.4062, 0.6875, 0.4062, 0.625, 0.4062, 0.625, 0.4062, 0.6875, 0.4375, 0.6875, 0.4375, 0.625, 0.4375, 0.625, 0.4375, 0.6875, 0.5, 0.6875, 0.5, 0.625, 0.6163, 0.625, 0.6163, 0.6875, 0.625, 0.6875, 0.625, 0.625, 0.3594, 0.5, 0.3594, 0.5312, 0.3663, 0.5312, 0.3663, 0.5, 0.3438, 0.5, 0.3438, 0.5312, 0.3594, 0.5312, 0.3594, 0.5, 0.3125, 0.5, 0.3125, 0.5312, 0.3438, 0.5312, 0.3438, 0.5, 0.25, 0.5, 0.25, 0.5312, 0.3125, 0.5312, 0.3125, 0.5, 0.125, 0.5, 0.125, 0.5312, 0.1328, 0.5312, 0.1328, 0.5, 0.1328, 0.5, 0.1328, 0.5312, 0.1406, 0.5312, 0.1406, 0.5, 0.1406, 0.5, 0.1406, 0.5312, 0.1562, 0.5312, 0.1562, 0.5, 0.1562, 0.5, 0.1562, 0.5312, 0.1875, 0.5312, 0.1875, 0.5, 0.1875, 0.5, 0.1875, 0.5312, 0.25, 0.5312, 0.25, 0.5, 0.5625, 0.75, 0.5625, 0.7812, 0.5938, 0.7812, 0.5938, 0.75, 0.375, 0.0, 0.375, 0.03125, 0.4062, 0.03125, 0.4062, 0.0, 0.5, 0.75, 0.5, 0.7812, 0.5625, 0.7812, 0.5625, 0.75, 0.4062, 0.0, 0.4062, 0.03125, 0.4375, 0.03125, 0.4375, 0.0, 0.5625, 0.0, 0.5625, 0.03125, 0.5938, 0.03125, 0.5938, 0.0, 0.375, 0.75, 0.375, 0.7812, 0.4062, 0.7812, 0.4062, 0.75, 0.5, 0.0, 0.5, 0.03125, 0.5625, 0.03125, 0.5625, 0.0, 0.4062, 0.75, 0.4062, 0.7812, 0.4375, 0.7812, 0.4375, 0.75, 0.4375, 0.0, 0.4375, 0.03125, 0.5, 0.03125, 0.5, 0.0, 0.4375, 0.75, 0.4375, 0.7812, 0.5, 0.7812, 0.5, 0.75, 0.3663, 0.5, 0.3663, 0.5312, 0.375, 0.5312, 0.375, 0.5, 0.5938, 0.75, 0.5938, 0.7812, 0.625, 0.7812, 0.625, 0.75, 0.5938, 0.0, 0.5938, 0.03125, 0.625, 0.03125, 0.625, 0.0, 0.6094, 0.6875, 0.6094, 0.7188, 0.6163, 0.7188, 0.6163, 0.6875, 0.5938, 0.6875, 0.5938, 0.7188, 0.6094, 0.7188, 0.6094, 0.6875, 0.5625, 0.6875, 0.5625, 0.7188, 0.5938, 0.7188, 0.5938, 0.6875, 0.5, 0.6875, 0.5, 0.7188, 0.5625, 0.7188, 0.5625, 0.6875, 0.375, 0.6875, 0.375, 0.7188, 0.3828, 0.7188, 0.3828, 0.6875, 0.3828, 0.6875, 0.3828, 0.7188, 0.3906, 0.7188, 0.3906, 0.6875, 0.3906, 0.6875, 0.3906, 0.7188, 0.4062, 0.7188, 0.4062, 0.6875, 0.4062, 0.6875, 0.4062, 0.7188, 0.4375, 0.7188, 0.4375, 0.6875, 0.4375, 0.6875, 0.4375, 0.7188, 0.5, 0.7188, 0.5, 0.6875, 0.6163, 0.6875, 0.6163, 0.7188, 0.625, 0.7188, 0.625, 0.6875])
me_cube.materials.append(mat_main)
me_cube.materials.append(mat_border)
me_cube.materials.append(mat_innerborder)
me_cube.use_remesh_preserve_volume = False
me_cube.use_remesh_preserve_attributes = False
me_cube.use_mirror_vertex_groups = False
me_cube.update()

# ---- objects
ob_cube = bpy.data.objects.new('Cube', me_cube)

# ---- transforms, parenting, visibility, modifiers, constraints
ob_cube.location = (0.0, 0.0, 0.0)
ob_cube.lock_rotations_4d = False
ob_cube.empty_display_type = 'ARROWS'
ob_cube.lineart.crease_threshold = 0.0

# ---- collection membership
col_collection.objects.link(ob_cube)

# ---- scene / render settings (as saved in the file)
scene.frame_start = 1; scene.frame_end = 250; scene.frame_set(1)
scene.render.engine = 'BLENDER_EEVEE_NEXT'
scene.cycles.use_denoising = False
scene.cycles.samples = 128
scene.cycles.sampling_pattern = 'TABULATED_SOBOL'
scene.cycles.use_adaptive_sampling = False
scene.cycles.use_light_tree = False
scene.view_settings.view_transform = 'Filmic'
bpy.context.view_layer.update()

# ---- added for rendering (the .blend has no active camera and no usable light): camera, sun
cam_auto = bpy.data.cameras.new('AutoCamera')
cam_auto.lens = 50.0
cam_auto.sensor_width = 36.0
cam_auto.clip_end = 1000.0
ob_auto_camera = bpy.data.objects.new('AutoCamera', cam_auto)
scene.collection.objects.link(ob_auto_camera)
ob_auto_camera.location = (25.3889, -30.4667, 32.8112)
ob_auto_camera.rotation_euler = (1.09748, -7.21219e-08, 0.694738)
scene.camera = ob_auto_camera
light_auto_sun = bpy.data.lights.new('AutoSun', 'SUN')
light_auto_sun.energy = 3.0
light_auto_sun.angle = 0.0523599
ob_auto_sun = bpy.data.objects.new('AutoSun', light_auto_sun)
scene.collection.objects.link(ob_auto_sun)
ob_auto_sun.rotation_euler = (0.872665, 0.174533, 0.523599)
bpy.context.view_layer.update()
